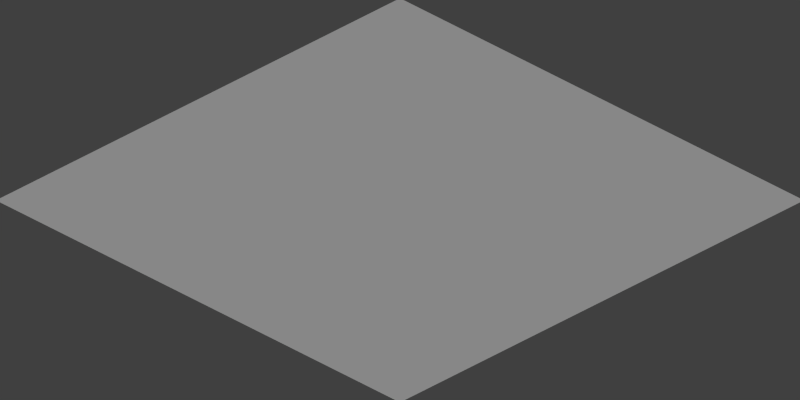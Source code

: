 # Source: isometric_tiles.blend  (saved by Blender 2.72.0; exported with 4.5.12 LTS)
import bpy
from mathutils import Matrix  # noqa: F401  (used for matrix-valued properties, if any)

bpy.ops.wm.read_factory_settings(use_empty=True)
scene = bpy.context.scene
scene.name = 'Scene'

# ---- collections
col_collection_1 = bpy.data.collections.new('Collection 1'); scene.collection.children.link(col_collection_1)

# ---- world
world_world = bpy.data.worlds.new('World'); scene.world = world_world
world_world.color = (0.05088, 0.05088, 0.05088)
world_world.use_sun_shadow = False
world_world.sun_shadow_jitter_overblur = 0.0
world_world.cycles.sampling_method = 'MANUAL'
world_world.cycles.sample_map_resolution = 256

# ---- cameras
cam_camera = bpy.data.cameras.new('Camera')
cam_camera.type = 'ORTHO'
cam_camera.clip_end = 100.0
cam_camera.lens = 35.0
cam_camera.sensor_width = 32.0
cam_camera.sensor_height = 18.0
cam_camera.ortho_scale = 2.8
cam_camera.dof.focus_distance = 0.0
cam_camera.dof.aperture_fstop = 128.0

# ---- lights
light_lamp = bpy.data.lights.new('Lamp', 'SUN')
light_lamp.transmission_factor = 0.0
light_lamp.cutoff_distance = 30.0
light_lamp.angle = 0.1993
light_lamp.energy = 1.0
light_lamp.shadow_buffer_clip_start = 1.001
light_lamp.shadow_soft_size = 0.1
light_lamp.shadow_cascade_max_distance = 1000.0
light_lamp.cycles.use_multiple_importance_sampling = False

# ---- meshes
me_plane = bpy.data.meshes.new('Plane')
me_plane.from_pydata([(-1.0, -1.0, 0.0), (1.0, -1.0, 0.0), (-1.0, 1.0, 0.0), (1.0, 1.0, 0.0)], [], [(0, 1, 3, 2)])
me_plane.use_remesh_preserve_volume = False
me_plane.use_remesh_preserve_attributes = False
me_plane.use_mirror_vertex_groups = False
me_plane.update()

# ---- objects
ob_plane = bpy.data.objects.new('Plane', me_plane)
ob_lamp = bpy.data.objects.new('Lamp', light_lamp)
ob_camera = bpy.data.objects.new('Camera', cam_camera)

# ---- transforms, parenting, visibility, modifiers, constraints
ob_plane.location = (0.0, 0.0, 0.0)
ob_plane.lineart.crease_threshold = 0.0
ob_lamp.location = (4.076, 1.005, 5.904)
ob_lamp.rotation_euler = (0.6503, 0.05522, 1.866)
ob_lamp.lock_rotations_4d = False
ob_lamp.empty_display_type = 'ARROWS'
ob_lamp.color = (0.0, 0.0, 0.0, 0.0)
ob_lamp.lineart.crease_threshold = 0.0
ob_camera.location = (10.0, -10.0, 8.17)
ob_camera.rotation_euler = (1.047, 0.0, 0.7854)
ob_camera.scale = (1.0, 1.0, 1.0)
ob_camera.lock_rotations_4d = False
ob_camera.empty_display_type = 'ARROWS'
ob_camera.color = (0.0, 0.0, 0.0, 0.0)
ob_camera.display_type = 'WIRE'
ob_camera.lineart.crease_threshold = 0.0

# ---- collection membership
col_collection_1.objects.link(ob_plane)
col_collection_1.objects.link(ob_lamp)
col_collection_1.objects.link(ob_camera)

# ---- scene / render settings (as saved in the file)
scene.camera = ob_camera
scene.frame_start = 1; scene.frame_end = 250; scene.frame_set(76)
scene.render.engine = 'BLENDER_EEVEE_NEXT'
scene.render.image_settings.color_depth = '16'
scene.render.resolution_x = 64
scene.render.resolution_y = 32
scene.render.dither_intensity = 0.0
scene.render.film_transparent = True
scene.cycles.use_denoising = False
scene.cycles.samples = 10
scene.cycles.sampling_pattern = 'TABULATED_SOBOL'
scene.cycles.light_sampling_threshold = 0.0
scene.cycles.use_adaptive_sampling = False
scene.cycles.use_light_tree = False
scene.cycles.blur_glossy = 0.0
scene.cycles.pixel_filter_type = 'GAUSSIAN'
scene.cycles.sample_clamp_indirect = 0.0
scene.view_settings.view_transform = 'Standard'
bpy.context.view_layer.update()
